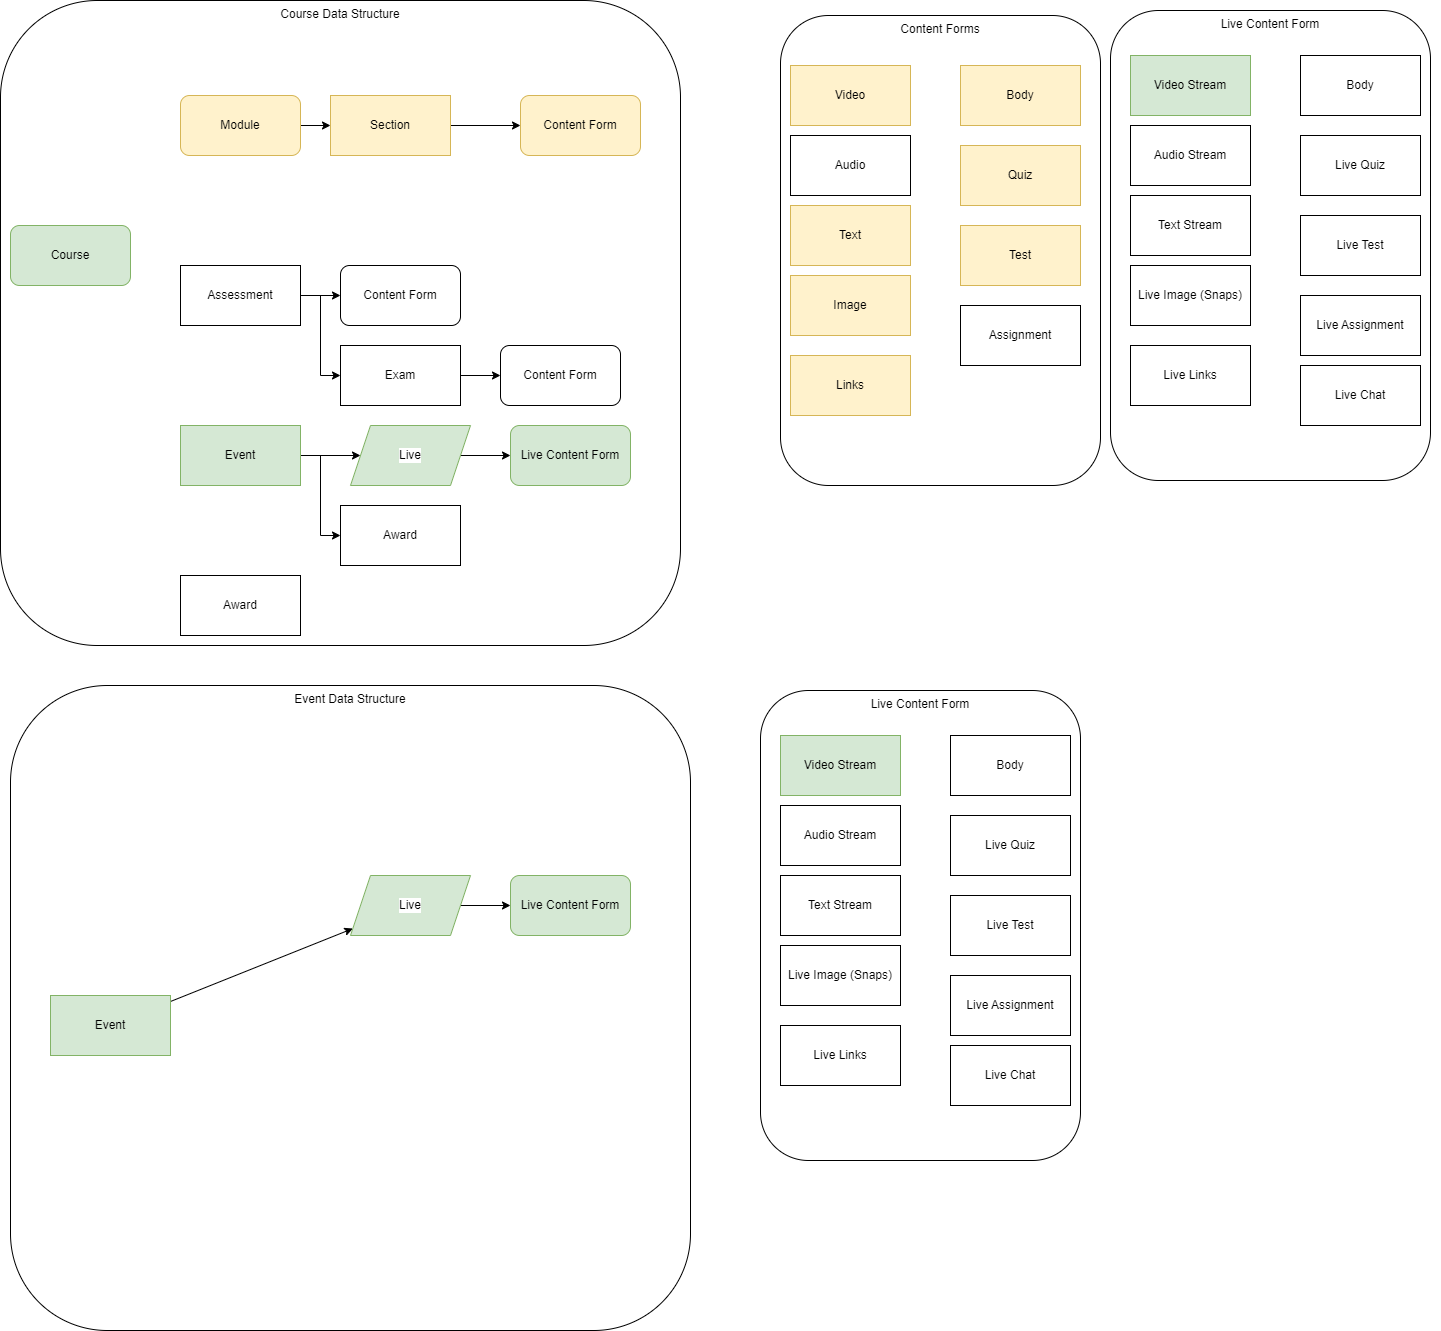

The diagram above was exported from draw.io. Its source (the exported page's mxGraphModel, read from the mxfile embedded in the PNG):
<mxGraphModel dx="1422" dy="729" grid="1" gridSize="10" guides="1" tooltips="1" connect="1" arrows="1" fold="1" page="1" pageScale="1" pageWidth="827" pageHeight="1169" math="0" shadow="0">
  <root>
    <mxCell id="0" />
    <mxCell id="1" parent="0" />
    <mxCell id="wCDv4Y6ceQmQRy4vLAV9-24" value="Course Data Structure" style="rounded=1;whiteSpace=wrap;html=1;verticalAlign=top;" parent="1" vertex="1">
      <mxGeometry x="250" y="5" width="680" height="645" as="geometry" />
    </mxCell>
    <mxCell id="wCDv4Y6ceQmQRy4vLAV9-1" value="Course" style="rounded=1;whiteSpace=wrap;html=1;fillColor=#d5e8d4;strokeColor=#82b366;" parent="1" vertex="1">
      <mxGeometry x="260" y="230" width="120" height="60" as="geometry" />
    </mxCell>
    <mxCell id="5gubCxvI4C5UFBTXlNlD-2" style="edgeStyle=orthogonalEdgeStyle;rounded=0;orthogonalLoop=1;jettySize=auto;html=1;" parent="1" source="wCDv4Y6ceQmQRy4vLAV9-2" target="wCDv4Y6ceQmQRy4vLAV9-3" edge="1">
      <mxGeometry relative="1" as="geometry" />
    </mxCell>
    <mxCell id="wCDv4Y6ceQmQRy4vLAV9-2" value="Module" style="rounded=1;whiteSpace=wrap;html=1;fillColor=#fff2cc;strokeColor=#d6b656;" parent="1" vertex="1">
      <mxGeometry x="430" y="100" width="120" height="60" as="geometry" />
    </mxCell>
    <mxCell id="wCDv4Y6ceQmQRy4vLAV9-19" style="edgeStyle=orthogonalEdgeStyle;rounded=0;orthogonalLoop=1;jettySize=auto;html=1;entryX=0;entryY=0.5;entryDx=0;entryDy=0;" parent="1" source="wCDv4Y6ceQmQRy4vLAV9-3" target="wCDv4Y6ceQmQRy4vLAV9-18" edge="1">
      <mxGeometry relative="1" as="geometry" />
    </mxCell>
    <mxCell id="wCDv4Y6ceQmQRy4vLAV9-3" value="Section" style="rounded=0;whiteSpace=wrap;html=1;fillColor=#fff2cc;strokeColor=#d6b656;" parent="1" vertex="1">
      <mxGeometry x="580" y="100" width="120" height="60" as="geometry" />
    </mxCell>
    <mxCell id="wCDv4Y6ceQmQRy4vLAV9-21" value="" style="edgeStyle=orthogonalEdgeStyle;rounded=0;orthogonalLoop=1;jettySize=auto;html=1;" parent="1" source="wCDv4Y6ceQmQRy4vLAV9-13" target="wCDv4Y6ceQmQRy4vLAV9-20" edge="1">
      <mxGeometry relative="1" as="geometry" />
    </mxCell>
    <mxCell id="5gubCxvI4C5UFBTXlNlD-1" style="edgeStyle=orthogonalEdgeStyle;rounded=0;orthogonalLoop=1;jettySize=auto;html=1;entryX=0;entryY=0.5;entryDx=0;entryDy=0;" parent="1" source="wCDv4Y6ceQmQRy4vLAV9-13" target="wCDv4Y6ceQmQRy4vLAV9-15" edge="1">
      <mxGeometry relative="1" as="geometry" />
    </mxCell>
    <mxCell id="wCDv4Y6ceQmQRy4vLAV9-13" value="Assessment" style="rounded=0;whiteSpace=wrap;html=1;" parent="1" vertex="1">
      <mxGeometry x="430" y="270" width="120" height="60" as="geometry" />
    </mxCell>
    <mxCell id="wCDv4Y6ceQmQRy4vLAV9-23" value="" style="edgeStyle=orthogonalEdgeStyle;rounded=0;orthogonalLoop=1;jettySize=auto;html=1;" parent="1" source="wCDv4Y6ceQmQRy4vLAV9-15" target="wCDv4Y6ceQmQRy4vLAV9-22" edge="1">
      <mxGeometry relative="1" as="geometry" />
    </mxCell>
    <mxCell id="wCDv4Y6ceQmQRy4vLAV9-15" value="Exam" style="rounded=0;whiteSpace=wrap;html=1;" parent="1" vertex="1">
      <mxGeometry x="590" y="350" width="120" height="60" as="geometry" />
    </mxCell>
    <mxCell id="wCDv4Y6ceQmQRy4vLAV9-17" value="" style="group" parent="1" connectable="0" vertex="1">
      <mxGeometry x="1030" y="20" width="320" height="470" as="geometry" />
    </mxCell>
    <mxCell id="wCDv4Y6ceQmQRy4vLAV9-16" value="Content Forms" style="rounded=1;whiteSpace=wrap;html=1;verticalAlign=top;" parent="wCDv4Y6ceQmQRy4vLAV9-17" vertex="1">
      <mxGeometry width="320" height="470" as="geometry" />
    </mxCell>
    <mxCell id="wCDv4Y6ceQmQRy4vLAV9-4" value="Video" style="rounded=0;whiteSpace=wrap;html=1;fillColor=#fff2cc;strokeColor=#d6b656;" parent="wCDv4Y6ceQmQRy4vLAV9-17" vertex="1">
      <mxGeometry x="10" y="50" width="120" height="60" as="geometry" />
    </mxCell>
    <mxCell id="wCDv4Y6ceQmQRy4vLAV9-5" value="Audio" style="rounded=0;whiteSpace=wrap;html=1;" parent="wCDv4Y6ceQmQRy4vLAV9-17" vertex="1">
      <mxGeometry x="10" y="120" width="120" height="60" as="geometry" />
    </mxCell>
    <mxCell id="wCDv4Y6ceQmQRy4vLAV9-6" value="Text" style="rounded=0;whiteSpace=wrap;html=1;fillColor=#fff2cc;strokeColor=#d6b656;" parent="wCDv4Y6ceQmQRy4vLAV9-17" vertex="1">
      <mxGeometry x="10" y="190" width="120" height="60" as="geometry" />
    </mxCell>
    <mxCell id="wCDv4Y6ceQmQRy4vLAV9-7" value="Image" style="rounded=0;whiteSpace=wrap;html=1;fillColor=#fff2cc;strokeColor=#d6b656;" parent="wCDv4Y6ceQmQRy4vLAV9-17" vertex="1">
      <mxGeometry x="10" y="260" width="120" height="60" as="geometry" />
    </mxCell>
    <mxCell id="wCDv4Y6ceQmQRy4vLAV9-8" value="Body" style="rounded=0;whiteSpace=wrap;html=1;fillColor=#fff2cc;strokeColor=#d6b656;" parent="wCDv4Y6ceQmQRy4vLAV9-17" vertex="1">
      <mxGeometry x="180" y="50" width="120" height="60" as="geometry" />
    </mxCell>
    <mxCell id="wCDv4Y6ceQmQRy4vLAV9-9" value="Links" style="rounded=0;whiteSpace=wrap;html=1;fillColor=#fff2cc;strokeColor=#d6b656;" parent="wCDv4Y6ceQmQRy4vLAV9-17" vertex="1">
      <mxGeometry x="10" y="340" width="120" height="60" as="geometry" />
    </mxCell>
    <mxCell id="wCDv4Y6ceQmQRy4vLAV9-10" value="Quiz" style="rounded=0;whiteSpace=wrap;html=1;fillColor=#fff2cc;strokeColor=#d6b656;" parent="wCDv4Y6ceQmQRy4vLAV9-17" vertex="1">
      <mxGeometry x="180" y="130" width="120" height="60" as="geometry" />
    </mxCell>
    <mxCell id="wCDv4Y6ceQmQRy4vLAV9-11" value="Test" style="rounded=0;whiteSpace=wrap;html=1;fillColor=#fff2cc;strokeColor=#d6b656;" parent="wCDv4Y6ceQmQRy4vLAV9-17" vertex="1">
      <mxGeometry x="180" y="210" width="120" height="60" as="geometry" />
    </mxCell>
    <mxCell id="wCDv4Y6ceQmQRy4vLAV9-12" value="Assignment" style="rounded=0;whiteSpace=wrap;html=1;" parent="wCDv4Y6ceQmQRy4vLAV9-17" vertex="1">
      <mxGeometry x="180" y="290" width="120" height="60" as="geometry" />
    </mxCell>
    <mxCell id="wCDv4Y6ceQmQRy4vLAV9-18" value="Content Form" style="rounded=1;whiteSpace=wrap;html=1;fillColor=#fff2cc;strokeColor=#d6b656;" parent="1" vertex="1">
      <mxGeometry x="770" y="100" width="120" height="60" as="geometry" />
    </mxCell>
    <mxCell id="wCDv4Y6ceQmQRy4vLAV9-20" value="Content Form" style="rounded=1;whiteSpace=wrap;html=1;" parent="1" vertex="1">
      <mxGeometry x="590" y="270" width="120" height="60" as="geometry" />
    </mxCell>
    <mxCell id="wCDv4Y6ceQmQRy4vLAV9-22" value="Content Form" style="rounded=1;whiteSpace=wrap;html=1;" parent="1" vertex="1">
      <mxGeometry x="750" y="350" width="120" height="60" as="geometry" />
    </mxCell>
    <mxCell id="wCDv4Y6ceQmQRy4vLAV9-27" value="" style="edgeStyle=orthogonalEdgeStyle;rounded=0;orthogonalLoop=1;jettySize=auto;html=1;" parent="1" source="wCDv4Y6ceQmQRy4vLAV9-25" target="wCDv4Y6ceQmQRy4vLAV9-26" edge="1">
      <mxGeometry relative="1" as="geometry" />
    </mxCell>
    <mxCell id="5gubCxvI4C5UFBTXlNlD-4" style="edgeStyle=orthogonalEdgeStyle;rounded=0;orthogonalLoop=1;jettySize=auto;html=1;entryX=0;entryY=0.5;entryDx=0;entryDy=0;" parent="1" source="wCDv4Y6ceQmQRy4vLAV9-25" target="G2med1STrCXlhzdtwW9h-1" edge="1">
      <mxGeometry relative="1" as="geometry" />
    </mxCell>
    <mxCell id="wCDv4Y6ceQmQRy4vLAV9-25" value="Event" style="rounded=0;whiteSpace=wrap;html=1;fillColor=#d5e8d4;strokeColor=#82b366;" parent="1" vertex="1">
      <mxGeometry x="430" y="430" width="120" height="60" as="geometry" />
    </mxCell>
    <mxCell id="wCDv4Y6ceQmQRy4vLAV9-40" value="" style="edgeStyle=orthogonalEdgeStyle;rounded=0;orthogonalLoop=1;jettySize=auto;html=1;" parent="1" source="wCDv4Y6ceQmQRy4vLAV9-26" target="wCDv4Y6ceQmQRy4vLAV9-39" edge="1">
      <mxGeometry relative="1" as="geometry" />
    </mxCell>
    <mxCell id="wCDv4Y6ceQmQRy4vLAV9-26" value="Live" style="shape=parallelogram;perimeter=parallelogramPerimeter;whiteSpace=wrap;html=1;fixedSize=1;labelBackgroundColor=#ffffff;fillColor=#d5e8d4;strokeColor=#82b366;" parent="1" vertex="1">
      <mxGeometry x="600" y="430" width="120" height="60" as="geometry" />
    </mxCell>
    <mxCell id="wCDv4Y6ceQmQRy4vLAV9-28" value="" style="group" parent="1" connectable="0" vertex="1">
      <mxGeometry x="1370" y="10" width="320" height="470" as="geometry" />
    </mxCell>
    <mxCell id="wCDv4Y6ceQmQRy4vLAV9-29" value="Live Content Form" style="rounded=1;whiteSpace=wrap;html=1;verticalAlign=top;" parent="wCDv4Y6ceQmQRy4vLAV9-28" vertex="1">
      <mxGeometry x="-10" y="5" width="320" height="470" as="geometry" />
    </mxCell>
    <mxCell id="wCDv4Y6ceQmQRy4vLAV9-30" value="Video Stream" style="rounded=0;whiteSpace=wrap;html=1;fillColor=#d5e8d4;strokeColor=#82b366;" parent="wCDv4Y6ceQmQRy4vLAV9-28" vertex="1">
      <mxGeometry x="10" y="50" width="120" height="60" as="geometry" />
    </mxCell>
    <mxCell id="wCDv4Y6ceQmQRy4vLAV9-31" value="Audio Stream" style="rounded=0;whiteSpace=wrap;html=1;" parent="wCDv4Y6ceQmQRy4vLAV9-28" vertex="1">
      <mxGeometry x="10" y="120" width="120" height="60" as="geometry" />
    </mxCell>
    <mxCell id="wCDv4Y6ceQmQRy4vLAV9-32" value="Text Stream" style="rounded=0;whiteSpace=wrap;html=1;" parent="wCDv4Y6ceQmQRy4vLAV9-28" vertex="1">
      <mxGeometry x="10" y="190" width="120" height="60" as="geometry" />
    </mxCell>
    <mxCell id="wCDv4Y6ceQmQRy4vLAV9-33" value="Live Image (Snaps)" style="rounded=0;whiteSpace=wrap;html=1;" parent="wCDv4Y6ceQmQRy4vLAV9-28" vertex="1">
      <mxGeometry x="10" y="260" width="120" height="60" as="geometry" />
    </mxCell>
    <mxCell id="wCDv4Y6ceQmQRy4vLAV9-34" value="Body" style="rounded=0;whiteSpace=wrap;html=1;" parent="wCDv4Y6ceQmQRy4vLAV9-28" vertex="1">
      <mxGeometry x="180" y="50" width="120" height="60" as="geometry" />
    </mxCell>
    <mxCell id="wCDv4Y6ceQmQRy4vLAV9-35" value="Live Links" style="rounded=0;whiteSpace=wrap;html=1;" parent="wCDv4Y6ceQmQRy4vLAV9-28" vertex="1">
      <mxGeometry x="10" y="340" width="120" height="60" as="geometry" />
    </mxCell>
    <mxCell id="wCDv4Y6ceQmQRy4vLAV9-36" value="Live Quiz" style="rounded=0;whiteSpace=wrap;html=1;" parent="wCDv4Y6ceQmQRy4vLAV9-28" vertex="1">
      <mxGeometry x="180" y="130" width="120" height="60" as="geometry" />
    </mxCell>
    <mxCell id="wCDv4Y6ceQmQRy4vLAV9-37" value="Live Test" style="rounded=0;whiteSpace=wrap;html=1;" parent="wCDv4Y6ceQmQRy4vLAV9-28" vertex="1">
      <mxGeometry x="180" y="210" width="120" height="60" as="geometry" />
    </mxCell>
    <mxCell id="wCDv4Y6ceQmQRy4vLAV9-38" value="Live Assignment" style="rounded=0;whiteSpace=wrap;html=1;" parent="wCDv4Y6ceQmQRy4vLAV9-28" vertex="1">
      <mxGeometry x="180" y="290" width="120" height="60" as="geometry" />
    </mxCell>
    <mxCell id="wCDv4Y6ceQmQRy4vLAV9-52" value="Live Chat" style="rounded=0;whiteSpace=wrap;html=1;labelBackgroundColor=#ffffff;" parent="wCDv4Y6ceQmQRy4vLAV9-28" vertex="1">
      <mxGeometry x="180" y="360" width="120" height="60" as="geometry" />
    </mxCell>
    <mxCell id="wCDv4Y6ceQmQRy4vLAV9-39" value="Live Content Form" style="rounded=1;whiteSpace=wrap;html=1;fillColor=#d5e8d4;strokeColor=#82b366;" parent="1" vertex="1">
      <mxGeometry x="760" y="430" width="120" height="60" as="geometry" />
    </mxCell>
    <mxCell id="G2med1STrCXlhzdtwW9h-1" value="Award" style="rounded=0;whiteSpace=wrap;html=1;" parent="1" vertex="1">
      <mxGeometry x="590" y="510" width="120" height="60" as="geometry" />
    </mxCell>
    <mxCell id="G2med1STrCXlhzdtwW9h-2" value="Event Data Structure" style="rounded=1;whiteSpace=wrap;html=1;verticalAlign=top;" parent="1" vertex="1">
      <mxGeometry x="260" y="690" width="680" height="645" as="geometry" />
    </mxCell>
    <mxCell id="G2med1STrCXlhzdtwW9h-6" value="" style="edgeStyle=none;rounded=0;orthogonalLoop=1;jettySize=auto;html=1;" parent="1" source="G2med1STrCXlhzdtwW9h-3" target="G2med1STrCXlhzdtwW9h-4" edge="1">
      <mxGeometry relative="1" as="geometry" />
    </mxCell>
    <mxCell id="G2med1STrCXlhzdtwW9h-3" value="Event" style="rounded=0;whiteSpace=wrap;html=1;fillColor=#d5e8d4;strokeColor=#82b366;" parent="1" vertex="1">
      <mxGeometry x="300" y="1000" width="120" height="60" as="geometry" />
    </mxCell>
    <mxCell id="G2med1STrCXlhzdtwW9h-7" value="" style="edgeStyle=none;rounded=0;orthogonalLoop=1;jettySize=auto;html=1;" parent="1" source="G2med1STrCXlhzdtwW9h-4" target="G2med1STrCXlhzdtwW9h-5" edge="1">
      <mxGeometry relative="1" as="geometry" />
    </mxCell>
    <mxCell id="G2med1STrCXlhzdtwW9h-4" value="Live" style="shape=parallelogram;perimeter=parallelogramPerimeter;whiteSpace=wrap;html=1;fixedSize=1;labelBackgroundColor=#ffffff;fillColor=#d5e8d4;strokeColor=#82b366;" parent="1" vertex="1">
      <mxGeometry x="600" y="880" width="120" height="60" as="geometry" />
    </mxCell>
    <mxCell id="G2med1STrCXlhzdtwW9h-5" value="Live Content Form" style="rounded=1;whiteSpace=wrap;html=1;fillColor=#d5e8d4;strokeColor=#82b366;" parent="1" vertex="1">
      <mxGeometry x="760" y="880" width="120" height="60" as="geometry" />
    </mxCell>
    <mxCell id="G2med1STrCXlhzdtwW9h-21" value="" style="group" parent="1" connectable="0" vertex="1">
      <mxGeometry x="1020" y="690" width="320" height="470" as="geometry" />
    </mxCell>
    <mxCell id="G2med1STrCXlhzdtwW9h-22" value="Live Content Form" style="rounded=1;whiteSpace=wrap;html=1;verticalAlign=top;" parent="G2med1STrCXlhzdtwW9h-21" vertex="1">
      <mxGeometry x="-10" y="5" width="320" height="470" as="geometry" />
    </mxCell>
    <mxCell id="G2med1STrCXlhzdtwW9h-23" value="Video Stream" style="rounded=0;whiteSpace=wrap;html=1;fillColor=#d5e8d4;strokeColor=#82b366;" parent="G2med1STrCXlhzdtwW9h-21" vertex="1">
      <mxGeometry x="10" y="50" width="120" height="60" as="geometry" />
    </mxCell>
    <mxCell id="G2med1STrCXlhzdtwW9h-24" value="Audio Stream" style="rounded=0;whiteSpace=wrap;html=1;" parent="G2med1STrCXlhzdtwW9h-21" vertex="1">
      <mxGeometry x="10" y="120" width="120" height="60" as="geometry" />
    </mxCell>
    <mxCell id="G2med1STrCXlhzdtwW9h-25" value="Text Stream" style="rounded=0;whiteSpace=wrap;html=1;" parent="G2med1STrCXlhzdtwW9h-21" vertex="1">
      <mxGeometry x="10" y="190" width="120" height="60" as="geometry" />
    </mxCell>
    <mxCell id="G2med1STrCXlhzdtwW9h-26" value="Live Image (Snaps)" style="rounded=0;whiteSpace=wrap;html=1;" parent="G2med1STrCXlhzdtwW9h-21" vertex="1">
      <mxGeometry x="10" y="260" width="120" height="60" as="geometry" />
    </mxCell>
    <mxCell id="G2med1STrCXlhzdtwW9h-27" value="Body" style="rounded=0;whiteSpace=wrap;html=1;" parent="G2med1STrCXlhzdtwW9h-21" vertex="1">
      <mxGeometry x="180" y="50" width="120" height="60" as="geometry" />
    </mxCell>
    <mxCell id="G2med1STrCXlhzdtwW9h-28" value="Live Links" style="rounded=0;whiteSpace=wrap;html=1;" parent="G2med1STrCXlhzdtwW9h-21" vertex="1">
      <mxGeometry x="10" y="340" width="120" height="60" as="geometry" />
    </mxCell>
    <mxCell id="G2med1STrCXlhzdtwW9h-29" value="Live Quiz" style="rounded=0;whiteSpace=wrap;html=1;" parent="G2med1STrCXlhzdtwW9h-21" vertex="1">
      <mxGeometry x="180" y="130" width="120" height="60" as="geometry" />
    </mxCell>
    <mxCell id="G2med1STrCXlhzdtwW9h-30" value="Live Test" style="rounded=0;whiteSpace=wrap;html=1;" parent="G2med1STrCXlhzdtwW9h-21" vertex="1">
      <mxGeometry x="180" y="210" width="120" height="60" as="geometry" />
    </mxCell>
    <mxCell id="G2med1STrCXlhzdtwW9h-31" value="Live Assignment" style="rounded=0;whiteSpace=wrap;html=1;" parent="G2med1STrCXlhzdtwW9h-21" vertex="1">
      <mxGeometry x="180" y="290" width="120" height="60" as="geometry" />
    </mxCell>
    <mxCell id="G2med1STrCXlhzdtwW9h-32" value="Live Chat" style="rounded=0;whiteSpace=wrap;html=1;labelBackgroundColor=#ffffff;" parent="G2med1STrCXlhzdtwW9h-21" vertex="1">
      <mxGeometry x="180" y="360" width="120" height="60" as="geometry" />
    </mxCell>
    <mxCell id="5gubCxvI4C5UFBTXlNlD-3" value="Award" style="rounded=0;whiteSpace=wrap;html=1;" parent="1" vertex="1">
      <mxGeometry x="430" y="580" width="120" height="60" as="geometry" />
    </mxCell>
  </root>
</mxGraphModel>